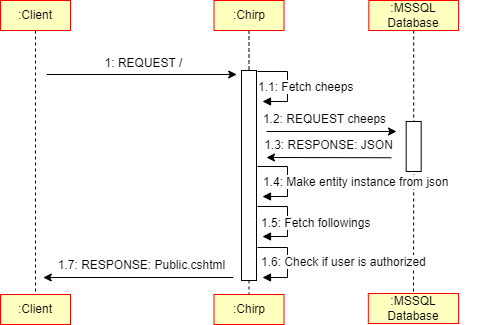

The diagram above was exported from draw.io. Its source (the exported page's mxGraphModel, read from the mxfile embedded in the PNG):
<mxGraphModel dx="1098" dy="828" grid="1" gridSize="10" guides="1" tooltips="1" connect="1" arrows="1" fold="1" page="1" pageScale="1" pageWidth="827" pageHeight="1169" math="0" shadow="0">
  <root>
    <mxCell id="0" />
    <mxCell id="1" parent="0" />
    <mxCell id="HW-5u9f7S994316d8FzE-272" value="" style="edgeStyle=orthogonalEdgeStyle;rounded=0;orthogonalLoop=1;jettySize=auto;html=1;dashed=1;endArrow=none;endFill=0;entryX=0.5;entryY=0;entryDx=0;entryDy=0;" parent="1" source="HW-5u9f7S994316d8FzE-14" target="HW-5u9f7S994316d8FzE-27" edge="1">
      <mxGeometry relative="1" as="geometry">
        <mxPoint x="265" y="40" as="sourcePoint" />
        <mxPoint x="259" y="775" as="targetPoint" />
      </mxGeometry>
    </mxCell>
    <mxCell id="1QEQcxMeBxim5HLmF8gn-18" style="edgeStyle=orthogonalEdgeStyle;rounded=0;orthogonalLoop=1;jettySize=auto;html=1;dashed=1;endArrow=none;endFill=0;" parent="1" source="HW-5u9f7S994316d8FzE-56" target="HW-5u9f7S994316d8FzE-80" edge="1">
      <mxGeometry relative="1" as="geometry" />
    </mxCell>
    <mxCell id="HW-5u9f7S994316d8FzE-143" value="1.3: RESPONSE: JSON" style="text;html=1;align=center;verticalAlign=middle;resizable=0;points=[];autosize=1;strokeColor=none;fillColor=none;" parent="1" vertex="1">
      <mxGeometry x="477" y="410" width="150" height="30" as="geometry" />
    </mxCell>
    <mxCell id="HW-5u9f7S994316d8FzE-14" value=":Client" style="rounded=0;whiteSpace=wrap;html=1;arcSize=40;fontColor=#000000;fillColor=#ffffc0;strokeColor=#ff0000;" parent="1" vertex="1">
      <mxGeometry x="224" y="280" width="70" height="30" as="geometry" />
    </mxCell>
    <mxCell id="HW-5u9f7S994316d8FzE-17" value=":Chirp" style="rounded=0;whiteSpace=wrap;html=1;arcSize=40;fontColor=#000000;fillColor=#ffffc0;strokeColor=#ff0000;" parent="1" vertex="1">
      <mxGeometry x="437.5" y="280" width="70" height="30" as="geometry" />
    </mxCell>
    <mxCell id="HW-5u9f7S994316d8FzE-18" value=":Chirp" style="rounded=0;whiteSpace=wrap;html=1;arcSize=40;fontColor=#000000;fillColor=#ffffc0;strokeColor=#ff0000;" parent="1" vertex="1">
      <mxGeometry x="437.5" y="574" width="70" height="30" as="geometry" />
    </mxCell>
    <mxCell id="HW-5u9f7S994316d8FzE-27" value=":Client" style="rounded=0;whiteSpace=wrap;html=1;arcSize=40;fontColor=#000000;fillColor=#ffffc0;strokeColor=#ff0000;" parent="1" vertex="1">
      <mxGeometry x="224" y="574" width="70" height="30" as="geometry" />
    </mxCell>
    <mxCell id="HW-5u9f7S994316d8FzE-56" value=":MSSQL Database" style="rounded=0;whiteSpace=wrap;html=1;arcSize=40;fontColor=#000000;fillColor=#ffffc0;strokeColor=#ff0000;" parent="1" vertex="1">
      <mxGeometry x="592.31" y="280" width="89.75" height="30" as="geometry" />
    </mxCell>
    <mxCell id="HW-5u9f7S994316d8FzE-59" value="" style="edgeStyle=orthogonalEdgeStyle;rounded=0;orthogonalLoop=1;jettySize=auto;html=1;entryX=0.5;entryY=0;entryDx=0;entryDy=0;dashed=1;endArrow=none;endFill=0;exitX=0.5;exitY=1;exitDx=0;exitDy=0;" parent="1" source="HW-5u9f7S994316d8FzE-397" target="HW-5u9f7S994316d8FzE-18" edge="1">
      <mxGeometry relative="1" as="geometry">
        <mxPoint x="472.5" y="546" as="sourcePoint" />
        <mxPoint x="472.5" y="739" as="targetPoint" />
      </mxGeometry>
    </mxCell>
    <mxCell id="HW-5u9f7S994316d8FzE-62" value="" style="edgeStyle=orthogonalEdgeStyle;rounded=0;orthogonalLoop=1;jettySize=auto;html=1;entryX=0.5;entryY=0;entryDx=0;entryDy=0;dashed=1;endArrow=none;endFill=0;" parent="1" source="HW-5u9f7S994316d8FzE-17" edge="1">
      <mxGeometry relative="1" as="geometry">
        <mxPoint x="473" y="110" as="sourcePoint" />
        <mxPoint x="472.5" y="352" as="targetPoint" />
      </mxGeometry>
    </mxCell>
    <mxCell id="HW-5u9f7S994316d8FzE-64" value="1.7: RESPONSE: Public.cshtml" style="text;html=1;align=center;verticalAlign=middle;resizable=0;points=[];autosize=1;strokeColor=none;fillColor=none;" parent="1" vertex="1">
      <mxGeometry x="269.75" y="530" width="190" height="30" as="geometry" />
    </mxCell>
    <mxCell id="HW-5u9f7S994316d8FzE-66" value="" style="endArrow=classic;html=1;rounded=0;" parent="1" edge="1">
      <mxGeometry width="50" height="50" relative="1" as="geometry">
        <mxPoint x="456.75" y="557" as="sourcePoint" />
        <mxPoint x="266.75" y="557" as="targetPoint" />
        <Array as="points" />
      </mxGeometry>
    </mxCell>
    <mxCell id="HW-5u9f7S994316d8FzE-80" value=":MSSQL Database" style="rounded=0;whiteSpace=wrap;html=1;arcSize=40;fontColor=#000000;fillColor=#ffffc0;strokeColor=#ff0000;" parent="1" vertex="1">
      <mxGeometry x="591.81" y="573" width="90.25" height="30" as="geometry" />
    </mxCell>
    <mxCell id="HW-5u9f7S994316d8FzE-123" value="" style="endArrow=classic;html=1;rounded=0;" parent="1" edge="1">
      <mxGeometry width="50" height="50" relative="1" as="geometry">
        <mxPoint x="490" y="411" as="sourcePoint" />
        <mxPoint x="620" y="411" as="targetPoint" />
      </mxGeometry>
    </mxCell>
    <mxCell id="HW-5u9f7S994316d8FzE-126" value="1.2: REQUEST cheeps" style="text;html=1;align=center;verticalAlign=middle;resizable=0;points=[];autosize=1;strokeColor=none;fillColor=none;" parent="1" vertex="1">
      <mxGeometry x="473" y="384" width="150" height="30" as="geometry" />
    </mxCell>
    <mxCell id="HW-5u9f7S994316d8FzE-137" value="" style="rounded=0;whiteSpace=wrap;html=1;" parent="1" vertex="1">
      <mxGeometry x="629.68" y="401" width="15" height="50" as="geometry" />
    </mxCell>
    <mxCell id="HW-5u9f7S994316d8FzE-142" value="" style="endArrow=classic;html=1;rounded=0;" parent="1" edge="1">
      <mxGeometry width="50" height="50" relative="1" as="geometry">
        <mxPoint x="614.8" y="437.25" as="sourcePoint" />
        <mxPoint x="490" y="437" as="targetPoint" />
      </mxGeometry>
    </mxCell>
    <mxCell id="HW-5u9f7S994316d8FzE-395" value="" style="endArrow=classic;html=1;rounded=0;" parent="1" edge="1">
      <mxGeometry width="50" height="50" relative="1" as="geometry">
        <mxPoint x="270.19" y="354" as="sourcePoint" />
        <mxPoint x="460.19" y="354" as="targetPoint" />
        <Array as="points" />
      </mxGeometry>
    </mxCell>
    <mxCell id="HW-5u9f7S994316d8FzE-396" value="1: REQUEST /" style="text;html=1;align=center;verticalAlign=middle;resizable=0;points=[];autosize=1;strokeColor=none;fillColor=none;" parent="1" vertex="1">
      <mxGeometry x="317" y="328" width="100" height="30" as="geometry" />
    </mxCell>
    <mxCell id="HW-5u9f7S994316d8FzE-397" value="" style="rounded=0;whiteSpace=wrap;html=1;" parent="1" vertex="1">
      <mxGeometry x="465" y="350" width="15" height="210" as="geometry" />
    </mxCell>
    <mxCell id="1QEQcxMeBxim5HLmF8gn-13" value="" style="html=1;align=left;spacingLeft=2;endArrow=block;rounded=0;edgeStyle=orthogonalEdgeStyle;curved=0;rounded=0;" parent="1" edge="1">
      <mxGeometry relative="1" as="geometry">
        <mxPoint x="481" y="446" as="sourcePoint" />
        <Array as="points">
          <mxPoint x="511" y="476" />
        </Array>
        <mxPoint x="486" y="476" as="targetPoint" />
      </mxGeometry>
    </mxCell>
    <mxCell id="1QEQcxMeBxim5HLmF8gn-16" value="&lt;span style=&quot;color: rgb(0, 0, 0); font-family: Helvetica; font-size: 12px; font-style: normal; font-variant-ligatures: normal; font-variant-caps: normal; font-weight: 400; letter-spacing: normal; orphans: 2; text-align: center; text-indent: 0px; text-transform: none; widows: 2; word-spacing: 0px; -webkit-text-stroke-width: 0px; background-color: rgb(255, 255, 255); text-decoration-thickness: initial; text-decoration-style: initial; text-decoration-color: initial; float: none; display: inline !important;&quot;&gt;1.4: Make entity instance&amp;nbsp;from json&lt;/span&gt;" style="text;whiteSpace=wrap;html=1;" parent="1" vertex="1">
      <mxGeometry x="485" y="448" width="220" height="40" as="geometry" />
    </mxCell>
    <mxCell id="1QEQcxMeBxim5HLmF8gn-21" value="" style="html=1;align=left;spacingLeft=2;endArrow=block;rounded=0;edgeStyle=orthogonalEdgeStyle;curved=0;rounded=0;" parent="1" edge="1">
      <mxGeometry relative="1" as="geometry">
        <mxPoint x="481" y="527" as="sourcePoint" />
        <Array as="points">
          <mxPoint x="511" y="557" />
        </Array>
        <mxPoint x="486" y="557" as="targetPoint" />
      </mxGeometry>
    </mxCell>
    <mxCell id="1QEQcxMeBxim5HLmF8gn-22" value="&lt;span style=&quot;color: rgb(0, 0, 0); font-family: Helvetica; font-size: 12px; font-style: normal; font-variant-ligatures: normal; font-variant-caps: normal; font-weight: 400; letter-spacing: normal; orphans: 2; text-align: center; text-indent: 0px; text-transform: none; widows: 2; word-spacing: 0px; -webkit-text-stroke-width: 0px; background-color: rgb(255, 255, 255); text-decoration-thickness: initial; text-decoration-style: initial; text-decoration-color: initial; float: none; display: inline !important;&quot;&gt;1.6: Check if user is authorized&lt;/span&gt;" style="text;whiteSpace=wrap;html=1;" parent="1" vertex="1">
      <mxGeometry x="483" y="528" width="220" height="40" as="geometry" />
    </mxCell>
    <mxCell id="1QEQcxMeBxim5HLmF8gn-27" value="" style="html=1;align=left;spacingLeft=2;endArrow=block;rounded=0;edgeStyle=orthogonalEdgeStyle;curved=0;rounded=0;" parent="1" edge="1">
      <mxGeometry relative="1" as="geometry">
        <mxPoint x="481" y="351" as="sourcePoint" />
        <Array as="points">
          <mxPoint x="511" y="381" />
        </Array>
        <mxPoint x="486" y="381" as="targetPoint" />
      </mxGeometry>
    </mxCell>
    <mxCell id="1QEQcxMeBxim5HLmF8gn-28" value="&lt;span style=&quot;color: rgb(0, 0, 0); font-family: Helvetica; font-size: 12px; font-style: normal; font-variant-ligatures: normal; font-variant-caps: normal; font-weight: 400; letter-spacing: normal; orphans: 2; text-align: center; text-indent: 0px; text-transform: none; widows: 2; word-spacing: 0px; -webkit-text-stroke-width: 0px; background-color: rgb(255, 255, 255); text-decoration-thickness: initial; text-decoration-style: initial; text-decoration-color: initial; float: none; display: inline !important;&quot;&gt;1.1: Fetch cheeps&lt;/span&gt;" style="text;whiteSpace=wrap;html=1;" parent="1" vertex="1">
      <mxGeometry x="480" y="353" width="220" height="40" as="geometry" />
    </mxCell>
    <mxCell id="43wU80rDMSWTsBNjhIij-1" value="" style="html=1;align=left;spacingLeft=2;endArrow=block;rounded=0;edgeStyle=orthogonalEdgeStyle;curved=0;rounded=0;" parent="1" edge="1">
      <mxGeometry relative="1" as="geometry">
        <mxPoint x="481" y="486" as="sourcePoint" />
        <Array as="points">
          <mxPoint x="511" y="516" />
        </Array>
        <mxPoint x="486" y="516" as="targetPoint" />
      </mxGeometry>
    </mxCell>
    <mxCell id="43wU80rDMSWTsBNjhIij-2" value="&lt;span style=&quot;color: rgb(0, 0, 0); font-family: Helvetica; font-size: 12px; font-style: normal; font-variant-ligatures: normal; font-variant-caps: normal; font-weight: 400; letter-spacing: normal; orphans: 2; text-align: center; text-indent: 0px; text-transform: none; widows: 2; word-spacing: 0px; -webkit-text-stroke-width: 0px; background-color: rgb(255, 255, 255); text-decoration-thickness: initial; text-decoration-style: initial; text-decoration-color: initial; float: none; display: inline !important;&quot;&gt;1.5: Fetch followings&lt;/span&gt;" style="text;whiteSpace=wrap;html=1;" parent="1" vertex="1">
      <mxGeometry x="483" y="489" width="220" height="40" as="geometry" />
    </mxCell>
  </root>
</mxGraphModel>